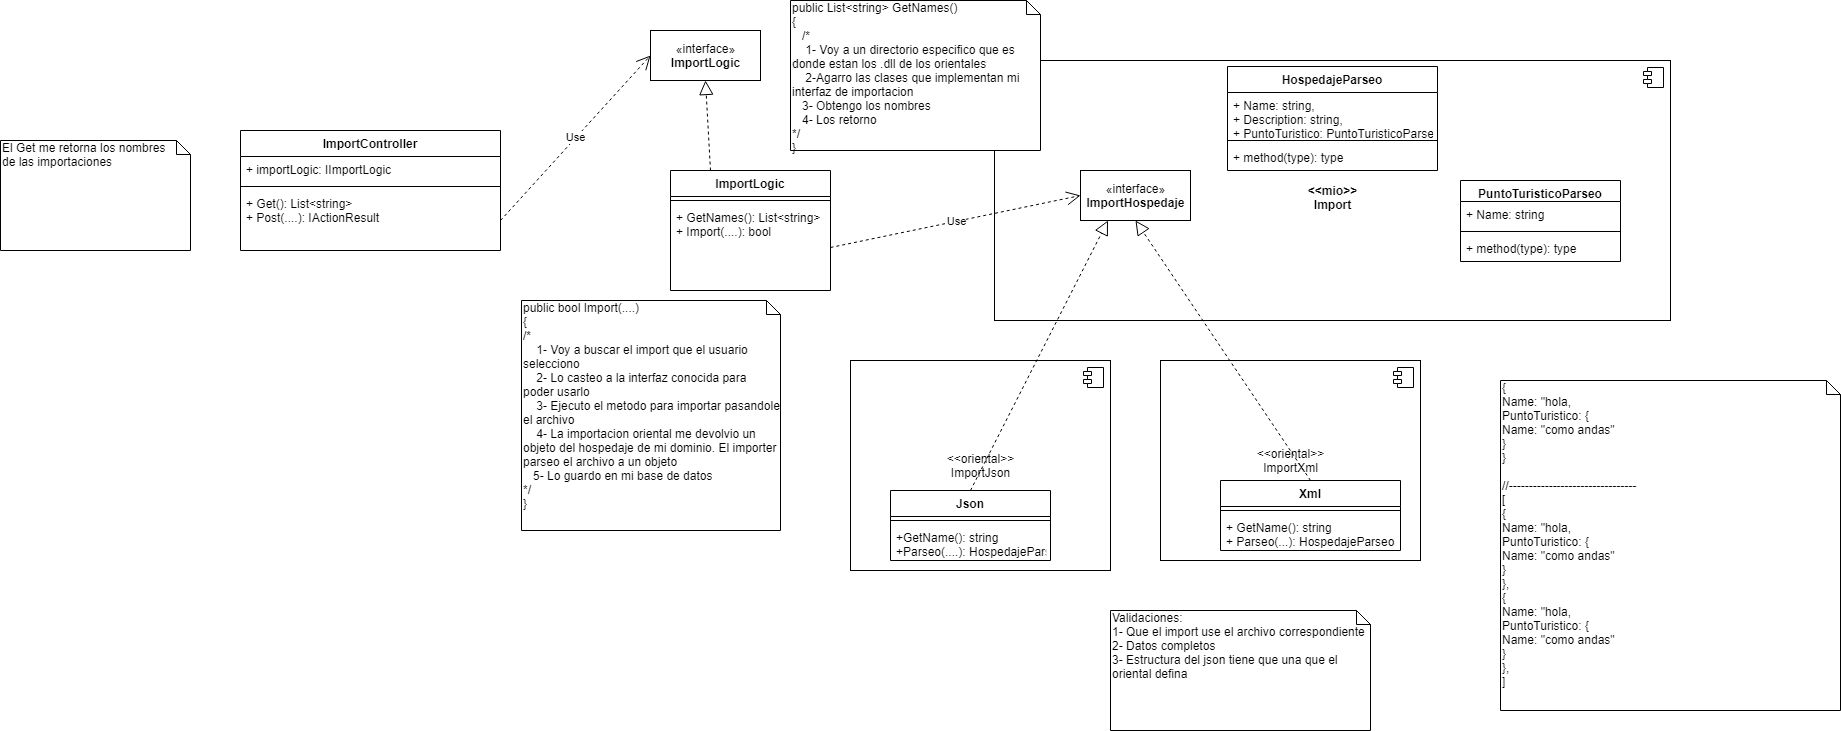

The diagram above was exported from draw.io. Its source (the exported page's mxGraphModel, read from the mxfile embedded in the PNG):
<mxGraphModel dx="991" dy="934" grid="1" gridSize="10" guides="1" tooltips="1" connect="1" arrows="1" fold="1" page="1" pageScale="1" pageWidth="827" pageHeight="1169" math="0" shadow="0">
  <root>
    <mxCell id="0" />
    <mxCell id="1" parent="0" />
    <mxCell id="x0EdBkahSg-aueecvHVH-1" value="ImportController" style="swimlane;fontStyle=1;align=center;verticalAlign=top;childLayout=stackLayout;horizontal=1;startSize=26;horizontalStack=0;resizeParent=1;resizeParentMax=0;resizeLast=0;collapsible=1;marginBottom=0;" vertex="1" parent="1">
      <mxGeometry x="2200" y="490" width="260" height="120" as="geometry" />
    </mxCell>
    <mxCell id="x0EdBkahSg-aueecvHVH-2" value="+ importLogic: IImportLogic" style="text;strokeColor=none;fillColor=none;align=left;verticalAlign=top;spacingLeft=4;spacingRight=4;overflow=hidden;rotatable=0;points=[[0,0.5],[1,0.5]];portConstraint=eastwest;" vertex="1" parent="x0EdBkahSg-aueecvHVH-1">
      <mxGeometry y="26" width="260" height="26" as="geometry" />
    </mxCell>
    <mxCell id="x0EdBkahSg-aueecvHVH-3" value="" style="line;strokeWidth=1;fillColor=none;align=left;verticalAlign=middle;spacingTop=-1;spacingLeft=3;spacingRight=3;rotatable=0;labelPosition=right;points=[];portConstraint=eastwest;" vertex="1" parent="x0EdBkahSg-aueecvHVH-1">
      <mxGeometry y="52" width="260" height="8" as="geometry" />
    </mxCell>
    <mxCell id="x0EdBkahSg-aueecvHVH-4" value="+ Get(): List&lt;string&gt;&#10;+ Post(....): IActionResult" style="text;strokeColor=none;fillColor=none;align=left;verticalAlign=top;spacingLeft=4;spacingRight=4;overflow=hidden;rotatable=0;points=[[0,0.5],[1,0.5]];portConstraint=eastwest;" vertex="1" parent="x0EdBkahSg-aueecvHVH-1">
      <mxGeometry y="60" width="260" height="60" as="geometry" />
    </mxCell>
    <mxCell id="x0EdBkahSg-aueecvHVH-5" value="El Get me retorna los nombres &lt;br&gt;de las importaciones" style="shape=note;whiteSpace=wrap;html=1;size=14;verticalAlign=top;align=left;spacingTop=-6;" vertex="1" parent="1">
      <mxGeometry x="1960" y="500" width="190" height="110" as="geometry" />
    </mxCell>
    <mxCell id="x0EdBkahSg-aueecvHVH-6" value="«interface»&lt;br&gt;&lt;b&gt;ImportLogic&lt;/b&gt;" style="html=1;" vertex="1" parent="1">
      <mxGeometry x="2610" y="390" width="110" height="50" as="geometry" />
    </mxCell>
    <mxCell id="x0EdBkahSg-aueecvHVH-7" value="Use" style="endArrow=open;endSize=12;dashed=1;html=1;entryX=0;entryY=0.5;entryDx=0;entryDy=0;exitX=1;exitY=0.5;exitDx=0;exitDy=0;" edge="1" parent="1" source="x0EdBkahSg-aueecvHVH-4" target="x0EdBkahSg-aueecvHVH-6">
      <mxGeometry width="160" relative="1" as="geometry">
        <mxPoint x="2750" y="620" as="sourcePoint" />
        <mxPoint x="2910" y="620" as="targetPoint" />
      </mxGeometry>
    </mxCell>
    <mxCell id="x0EdBkahSg-aueecvHVH-12" value="" style="endArrow=block;dashed=1;endFill=0;endSize=12;html=1;entryX=0.5;entryY=1;entryDx=0;entryDy=0;exitX=0.25;exitY=0;exitDx=0;exitDy=0;" edge="1" parent="1" source="x0EdBkahSg-aueecvHVH-8" target="x0EdBkahSg-aueecvHVH-6">
      <mxGeometry width="160" relative="1" as="geometry">
        <mxPoint x="2750" y="620" as="sourcePoint" />
        <mxPoint x="2910" y="620" as="targetPoint" />
      </mxGeometry>
    </mxCell>
    <mxCell id="x0EdBkahSg-aueecvHVH-8" value="ImportLogic" style="swimlane;fontStyle=1;align=center;verticalAlign=top;childLayout=stackLayout;horizontal=1;startSize=26;horizontalStack=0;resizeParent=1;resizeParentMax=0;resizeLast=0;collapsible=1;marginBottom=0;" vertex="1" parent="1">
      <mxGeometry x="2630" y="530" width="160" height="120" as="geometry" />
    </mxCell>
    <mxCell id="x0EdBkahSg-aueecvHVH-10" value="" style="line;strokeWidth=1;fillColor=none;align=left;verticalAlign=middle;spacingTop=-1;spacingLeft=3;spacingRight=3;rotatable=0;labelPosition=right;points=[];portConstraint=eastwest;" vertex="1" parent="x0EdBkahSg-aueecvHVH-8">
      <mxGeometry y="26" width="160" height="8" as="geometry" />
    </mxCell>
    <mxCell id="x0EdBkahSg-aueecvHVH-11" value="+ GetNames(): List&lt;string&gt;&#10;+ Import(....): bool" style="text;strokeColor=none;fillColor=none;align=left;verticalAlign=top;spacingLeft=4;spacingRight=4;overflow=hidden;rotatable=0;points=[[0,0.5],[1,0.5]];portConstraint=eastwest;" vertex="1" parent="x0EdBkahSg-aueecvHVH-8">
      <mxGeometry y="34" width="160" height="86" as="geometry" />
    </mxCell>
    <mxCell id="x0EdBkahSg-aueecvHVH-29" value="&amp;lt;&amp;lt;oriental&amp;gt;&amp;gt;&lt;br&gt;ImportJson" style="html=1;dropTarget=0;" vertex="1" parent="1">
      <mxGeometry x="2810" y="720" width="260" height="210" as="geometry" />
    </mxCell>
    <mxCell id="x0EdBkahSg-aueecvHVH-30" value="" style="shape=component;jettyWidth=8;jettyHeight=4;" vertex="1" parent="x0EdBkahSg-aueecvHVH-29">
      <mxGeometry x="1" width="20" height="20" relative="1" as="geometry">
        <mxPoint x="-27" y="7" as="offset" />
      </mxGeometry>
    </mxCell>
    <mxCell id="x0EdBkahSg-aueecvHVH-31" value="&amp;lt;&amp;lt;oriental&amp;gt;&amp;gt;&lt;br&gt;ImportXml" style="html=1;dropTarget=0;" vertex="1" parent="1">
      <mxGeometry x="3120" y="720" width="260" height="200" as="geometry" />
    </mxCell>
    <mxCell id="x0EdBkahSg-aueecvHVH-32" value="" style="shape=component;jettyWidth=8;jettyHeight=4;" vertex="1" parent="x0EdBkahSg-aueecvHVH-31">
      <mxGeometry x="1" width="20" height="20" relative="1" as="geometry">
        <mxPoint x="-27" y="7" as="offset" />
      </mxGeometry>
    </mxCell>
    <mxCell id="x0EdBkahSg-aueecvHVH-14" value="Json" style="swimlane;fontStyle=1;align=center;verticalAlign=top;childLayout=stackLayout;horizontal=1;startSize=26;horizontalStack=0;resizeParent=1;resizeParentMax=0;resizeLast=0;collapsible=1;marginBottom=0;" vertex="1" parent="1">
      <mxGeometry x="2850" y="850" width="160" height="70" as="geometry" />
    </mxCell>
    <mxCell id="x0EdBkahSg-aueecvHVH-16" value="" style="line;strokeWidth=1;fillColor=none;align=left;verticalAlign=middle;spacingTop=-1;spacingLeft=3;spacingRight=3;rotatable=0;labelPosition=right;points=[];portConstraint=eastwest;" vertex="1" parent="x0EdBkahSg-aueecvHVH-14">
      <mxGeometry y="26" width="160" height="8" as="geometry" />
    </mxCell>
    <mxCell id="x0EdBkahSg-aueecvHVH-17" value="+GetName(): string &#10;+Parseo(....): HospedajeParseo" style="text;strokeColor=none;fillColor=none;align=left;verticalAlign=top;spacingLeft=4;spacingRight=4;overflow=hidden;rotatable=0;points=[[0,0.5],[1,0.5]];portConstraint=eastwest;" vertex="1" parent="x0EdBkahSg-aueecvHVH-14">
      <mxGeometry y="34" width="160" height="36" as="geometry" />
    </mxCell>
    <mxCell id="x0EdBkahSg-aueecvHVH-18" value="Xml" style="swimlane;fontStyle=1;align=center;verticalAlign=top;childLayout=stackLayout;horizontal=1;startSize=26;horizontalStack=0;resizeParent=1;resizeParentMax=0;resizeLast=0;collapsible=1;marginBottom=0;" vertex="1" parent="1">
      <mxGeometry x="3180" y="840" width="180" height="70" as="geometry" />
    </mxCell>
    <mxCell id="x0EdBkahSg-aueecvHVH-20" value="" style="line;strokeWidth=1;fillColor=none;align=left;verticalAlign=middle;spacingTop=-1;spacingLeft=3;spacingRight=3;rotatable=0;labelPosition=right;points=[];portConstraint=eastwest;" vertex="1" parent="x0EdBkahSg-aueecvHVH-18">
      <mxGeometry y="26" width="180" height="8" as="geometry" />
    </mxCell>
    <mxCell id="x0EdBkahSg-aueecvHVH-21" value="+ GetName(): string&#10;+ Parseo(...): HospedajeParseo" style="text;strokeColor=none;fillColor=none;align=left;verticalAlign=top;spacingLeft=4;spacingRight=4;overflow=hidden;rotatable=0;points=[[0,0.5],[1,0.5]];portConstraint=eastwest;" vertex="1" parent="x0EdBkahSg-aueecvHVH-18">
      <mxGeometry y="34" width="180" height="36" as="geometry" />
    </mxCell>
    <mxCell id="x0EdBkahSg-aueecvHVH-25" value="&lt;br&gt;&lt;b&gt;&amp;lt;&amp;lt;mio&amp;gt;&amp;gt;&lt;br&gt;Import&lt;/b&gt;" style="html=1;dropTarget=0;" vertex="1" parent="1">
      <mxGeometry x="2954" y="420" width="676" height="260" as="geometry" />
    </mxCell>
    <mxCell id="x0EdBkahSg-aueecvHVH-26" value="" style="shape=component;jettyWidth=8;jettyHeight=4;" vertex="1" parent="x0EdBkahSg-aueecvHVH-25">
      <mxGeometry x="1" width="20" height="20" relative="1" as="geometry">
        <mxPoint x="-27" y="7" as="offset" />
      </mxGeometry>
    </mxCell>
    <mxCell id="x0EdBkahSg-aueecvHVH-13" value="«interface»&lt;br&gt;&lt;b&gt;ImportHospedaje&lt;/b&gt;" style="html=1;" vertex="1" parent="1">
      <mxGeometry x="3040" y="530" width="110" height="50" as="geometry" />
    </mxCell>
    <mxCell id="x0EdBkahSg-aueecvHVH-23" value="" style="endArrow=block;dashed=1;endFill=0;endSize=12;html=1;entryX=0.5;entryY=1;entryDx=0;entryDy=0;exitX=0.5;exitY=0;exitDx=0;exitDy=0;" edge="1" parent="1" source="x0EdBkahSg-aueecvHVH-18" target="x0EdBkahSg-aueecvHVH-13">
      <mxGeometry width="160" relative="1" as="geometry">
        <mxPoint x="3045" y="522" as="sourcePoint" />
        <mxPoint x="3017.5" y="455" as="targetPoint" />
      </mxGeometry>
    </mxCell>
    <mxCell id="x0EdBkahSg-aueecvHVH-22" value="" style="endArrow=block;dashed=1;endFill=0;endSize=12;html=1;entryX=0.25;entryY=1;entryDx=0;entryDy=0;exitX=0.5;exitY=0;exitDx=0;exitDy=0;" edge="1" parent="1" source="x0EdBkahSg-aueecvHVH-14" target="x0EdBkahSg-aueecvHVH-13">
      <mxGeometry width="160" relative="1" as="geometry">
        <mxPoint x="2820" y="570" as="sourcePoint" />
        <mxPoint x="2980" y="570" as="targetPoint" />
      </mxGeometry>
    </mxCell>
    <mxCell id="x0EdBkahSg-aueecvHVH-33" value="public List&amp;lt;string&amp;gt; GetNames()&lt;br&gt;{&lt;br&gt;&amp;nbsp; &amp;nbsp;/*&lt;br&gt;&amp;nbsp; &amp;nbsp; 1- Voy a un directorio especifico que es donde estan los .dll de los orientales&lt;br&gt;&amp;nbsp; &amp;nbsp; 2-Agarro las clases que implementan mi interfaz de importacion&lt;br&gt;&amp;nbsp; &amp;nbsp;3- Obtengo los nombres&lt;br&gt;&amp;nbsp; &amp;nbsp;4- Los retorno&lt;br&gt;*/&lt;br&gt;}" style="shape=note;whiteSpace=wrap;html=1;size=14;verticalAlign=top;align=left;spacingTop=-6;" vertex="1" parent="1">
      <mxGeometry x="2750" y="360" width="250" height="150" as="geometry" />
    </mxCell>
    <mxCell id="x0EdBkahSg-aueecvHVH-34" value="Use" style="endArrow=open;endSize=12;dashed=1;html=1;entryX=0;entryY=0.5;entryDx=0;entryDy=0;exitX=1;exitY=0.5;exitDx=0;exitDy=0;" edge="1" parent="1" source="x0EdBkahSg-aueecvHVH-11" target="x0EdBkahSg-aueecvHVH-13">
      <mxGeometry width="160" relative="1" as="geometry">
        <mxPoint x="2820" y="510" as="sourcePoint" />
        <mxPoint x="2980" y="510" as="targetPoint" />
      </mxGeometry>
    </mxCell>
    <mxCell id="x0EdBkahSg-aueecvHVH-35" value="public bool Import(....)&lt;br&gt;{&lt;br&gt;/*&lt;br&gt;&amp;nbsp; &amp;nbsp; 1- Voy a buscar el import que el usuario selecciono&lt;br&gt;&amp;nbsp; &amp;nbsp; 2- Lo casteo a la interfaz conocida para poder usarlo&lt;br&gt;&amp;nbsp; &amp;nbsp; 3- Ejecuto el metodo para importar pasandole el archivo&lt;br&gt;&amp;nbsp; &amp;nbsp; 4- La importacion oriental me devolvio un objeto del hospedaje de mi dominio. El importer parseo el archivo a un objeto&lt;br&gt;&amp;nbsp; &amp;nbsp;5- Lo guardo en mi base de datos&lt;br&gt;*/&lt;br&gt;}" style="shape=note;whiteSpace=wrap;html=1;size=14;verticalAlign=top;align=left;spacingTop=-6;" vertex="1" parent="1">
      <mxGeometry x="2481" y="660" width="259" height="230" as="geometry" />
    </mxCell>
    <mxCell id="x0EdBkahSg-aueecvHVH-36" value="Validaciones:&lt;br&gt;1- Que el import use el archivo correspondiente&lt;br&gt;2- Datos completos&lt;br&gt;3- Estructura del json tiene que una que el oriental defina" style="shape=note;whiteSpace=wrap;html=1;size=14;verticalAlign=top;align=left;spacingTop=-6;" vertex="1" parent="1">
      <mxGeometry x="3070" y="970" width="260" height="120" as="geometry" />
    </mxCell>
    <mxCell id="x0EdBkahSg-aueecvHVH-37" value="HospedajeParseo" style="swimlane;fontStyle=1;align=center;verticalAlign=top;childLayout=stackLayout;horizontal=1;startSize=26;horizontalStack=0;resizeParent=1;resizeParentMax=0;resizeLast=0;collapsible=1;marginBottom=0;" vertex="1" parent="1">
      <mxGeometry x="3187" y="426" width="210" height="104" as="geometry" />
    </mxCell>
    <mxCell id="x0EdBkahSg-aueecvHVH-38" value="+ Name: string,&#10;+ Description: string,&#10;+ PuntoTuristico: PuntoTuristicoParseo" style="text;strokeColor=none;fillColor=none;align=left;verticalAlign=top;spacingLeft=4;spacingRight=4;overflow=hidden;rotatable=0;points=[[0,0.5],[1,0.5]];portConstraint=eastwest;" vertex="1" parent="x0EdBkahSg-aueecvHVH-37">
      <mxGeometry y="26" width="210" height="44" as="geometry" />
    </mxCell>
    <mxCell id="x0EdBkahSg-aueecvHVH-39" value="" style="line;strokeWidth=1;fillColor=none;align=left;verticalAlign=middle;spacingTop=-1;spacingLeft=3;spacingRight=3;rotatable=0;labelPosition=right;points=[];portConstraint=eastwest;" vertex="1" parent="x0EdBkahSg-aueecvHVH-37">
      <mxGeometry y="70" width="210" height="8" as="geometry" />
    </mxCell>
    <mxCell id="x0EdBkahSg-aueecvHVH-40" value="+ method(type): type" style="text;strokeColor=none;fillColor=none;align=left;verticalAlign=top;spacingLeft=4;spacingRight=4;overflow=hidden;rotatable=0;points=[[0,0.5],[1,0.5]];portConstraint=eastwest;" vertex="1" parent="x0EdBkahSg-aueecvHVH-37">
      <mxGeometry y="78" width="210" height="26" as="geometry" />
    </mxCell>
    <mxCell id="x0EdBkahSg-aueecvHVH-41" value="PuntoTuristicoParseo" style="swimlane;fontStyle=1;align=center;verticalAlign=top;childLayout=stackLayout;horizontal=1;startSize=21;horizontalStack=0;resizeParent=1;resizeParentMax=0;resizeLast=0;collapsible=1;marginBottom=0;" vertex="1" parent="1">
      <mxGeometry x="3420" y="540" width="160" height="81" as="geometry" />
    </mxCell>
    <mxCell id="x0EdBkahSg-aueecvHVH-42" value="+ Name: string" style="text;strokeColor=none;fillColor=none;align=left;verticalAlign=top;spacingLeft=4;spacingRight=4;overflow=hidden;rotatable=0;points=[[0,0.5],[1,0.5]];portConstraint=eastwest;" vertex="1" parent="x0EdBkahSg-aueecvHVH-41">
      <mxGeometry y="21" width="160" height="26" as="geometry" />
    </mxCell>
    <mxCell id="x0EdBkahSg-aueecvHVH-43" value="" style="line;strokeWidth=1;fillColor=none;align=left;verticalAlign=middle;spacingTop=-1;spacingLeft=3;spacingRight=3;rotatable=0;labelPosition=right;points=[];portConstraint=eastwest;" vertex="1" parent="x0EdBkahSg-aueecvHVH-41">
      <mxGeometry y="47" width="160" height="8" as="geometry" />
    </mxCell>
    <mxCell id="x0EdBkahSg-aueecvHVH-44" value="+ method(type): type" style="text;strokeColor=none;fillColor=none;align=left;verticalAlign=top;spacingLeft=4;spacingRight=4;overflow=hidden;rotatable=0;points=[[0,0.5],[1,0.5]];portConstraint=eastwest;" vertex="1" parent="x0EdBkahSg-aueecvHVH-41">
      <mxGeometry y="55" width="160" height="26" as="geometry" />
    </mxCell>
    <mxCell id="x0EdBkahSg-aueecvHVH-46" value="{&lt;br&gt;Name: &quot;hola,&lt;br&gt;PuntoTuristico: {&lt;br&gt;Name: &quot;como andas&quot;&lt;br&gt;}&lt;br&gt;}&lt;br&gt;&lt;br&gt;//--------------------------------&lt;br&gt;[&lt;br&gt;{&lt;br&gt;Name: &quot;hola,&lt;br&gt;PuntoTuristico: {&lt;br&gt;Name: &quot;como andas&quot;&lt;br&gt;}&lt;br&gt;},&lt;br&gt;{&lt;br&gt;Name: &quot;hola,&lt;br&gt;PuntoTuristico: {&lt;br&gt;Name: &quot;como andas&quot;&lt;br&gt;}&lt;br&gt;},&lt;br&gt;]" style="shape=note;whiteSpace=wrap;html=1;size=14;verticalAlign=top;align=left;spacingTop=-6;" vertex="1" parent="1">
      <mxGeometry x="3460" y="740" width="340" height="330" as="geometry" />
    </mxCell>
  </root>
</mxGraphModel>